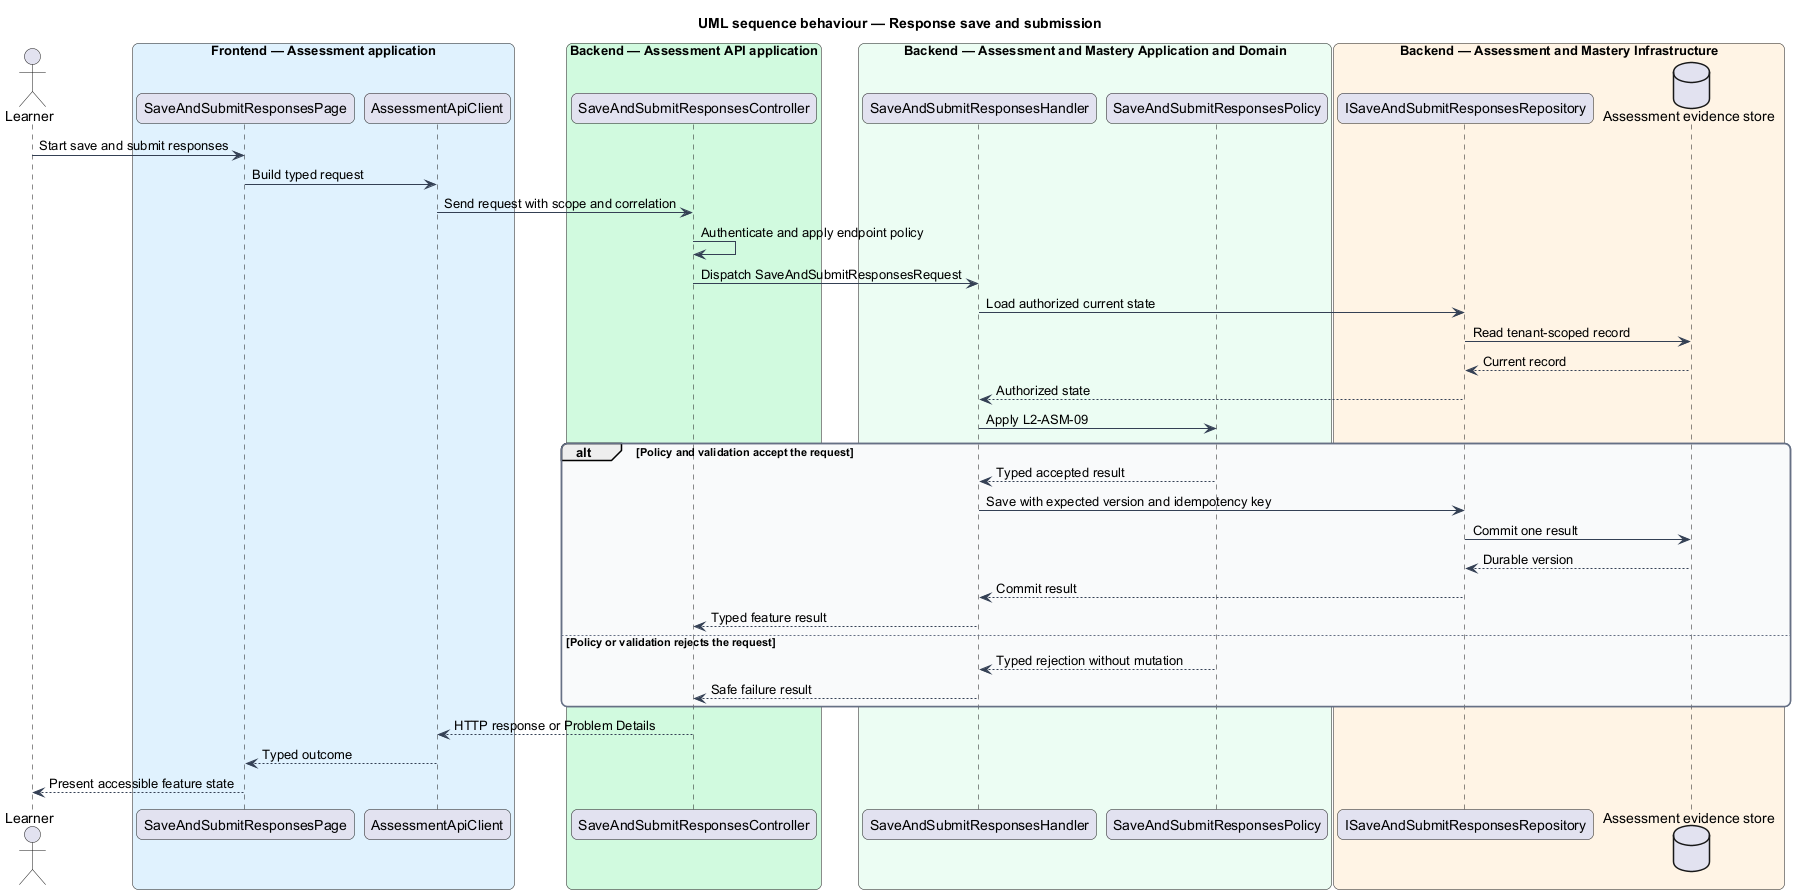

The diagram above was rendered by PlantUML. Its source (embedded in the PNG):
@startuml
title UML sequence behaviour — Response save and submission
skinparam backgroundColor #FFFFFF
skinparam shadowing false
skinparam roundcorner 12
skinparam defaultFontName Arial
skinparam ArrowColor #344054
skinparam rectangle {
  BorderColor #344054
  FontColor #101828
}
skinparam package {
  BorderColor #667085
  FontColor #101828
  BackgroundColor #F9FAFB
}
actor "Learner" as actor
box "Frontend — Assessment application" #E0F2FE
  participant "SaveAndSubmitResponsesPage" as entry
  participant "AssessmentApiClient" as client
end box
box "Backend — Assessment API application" #D1FADF
  participant "SaveAndSubmitResponsesController" as controller
end box
box "Backend — Assessment and Mastery Application and Domain" #ECFDF3
  participant "SaveAndSubmitResponsesHandler" as handler
  participant "SaveAndSubmitResponsesPolicy" as policy
end box
box "Backend — Assessment and Mastery Infrastructure" #FFF4E5
  participant "ISaveAndSubmitResponsesRepository" as repository
  database "Assessment evidence store" as store
end box
actor -> entry : Start save and submit responses
entry -> client : Build typed request
client -> controller : Send request with scope and correlation
controller -> controller : Authenticate and apply endpoint policy
controller -> handler : Dispatch SaveAndSubmitResponsesRequest
handler -> repository : Load authorized current state
repository -> store : Read tenant-scoped record
store --> repository : Current record
repository --> handler : Authorized state
handler -> policy : Apply L2-ASM-09
alt Policy and validation accept the request
  policy --> handler : Typed accepted result
  handler -> repository : Save with expected version and idempotency key
  repository -> store : Commit one result
  store --> repository : Durable version
  repository --> handler : Commit result
  handler --> controller : Typed feature result
else Policy or validation rejects the request
  policy --> handler : Typed rejection without mutation
  handler --> controller : Safe failure result
end
controller --> client : HTTP response or Problem Details
client --> entry : Typed outcome
entry --> actor : Present accessible feature state
@enduml